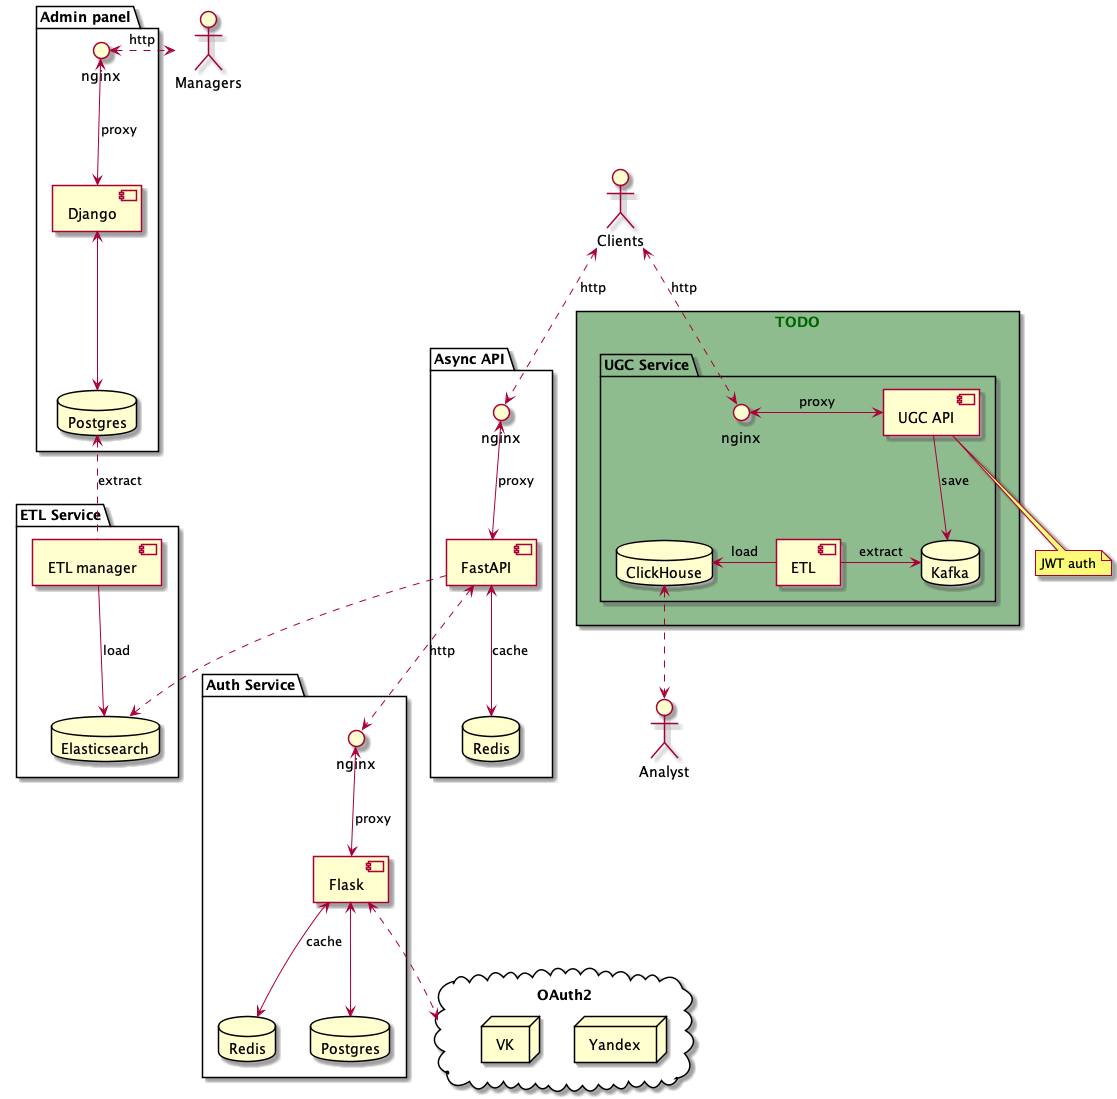

The diagram above was rendered by PlantUML. Its source (embedded in the PNG):
@startuml
'https://plantuml.com/component-diagram

skinparam rectangle {
	BackgroundColor DarkSeaGreen
	FontStyle Bold
	FontColor DarkGreen
}

actor Managers
actor Clients
actor Analyst


package "Auth Service" {
    interface nginx as nginx3
    [Flask]
    database Redis as redis2
    database Postgres as postgres2
}
[Flask] <--> redis2: cache
[Flask] <--> postgres2
nginx3 <--> [Flask]: proxy

cloud "OAuth2" {
    node Yandex
    node VK
}
[Flask] <..> OAuth2

package "Admin panel" {
    database Postgres
    interface nginx as nginx
    [Django]
}
[Django] <--> Postgres
nginx <--> [Django]: proxy
Managers <.left.> nginx: http


package "ETL Service" {
    database Elasticsearch
    [ETL manager]
}
Postgres <.. [ETL manager]: extract
[ETL manager] --> Elasticsearch: load


package "Async API" {
    interface nginx as nginx2
    database Redis
    [FastAPI]
}
[FastAPI] <--> Redis: cache
Clients <..> nginx2: http
nginx2 <--> [FastAPI]: proxy
[FastAPI] ..> Elasticsearch
[FastAPI] <..> nginx3: http

rectangle TODO {
    package "UGC Service" {
        interface nginx as nginx4
        database Kafka
        database ClickHouse
        [UGC API]
        [ETL]
    }
}

note as jwt_auth
    JWT auth
end note

[UGC API] --> Kafka: save
[ETL] -> Kafka: extract
[ETL] -left-> ClickHouse: load
nginx4 <-> [UGC API]: proxy
Clients <..> nginx4: http
Analyst <.up.> ClickHouse
[UGC API] <..> jwt_auth

@enduml